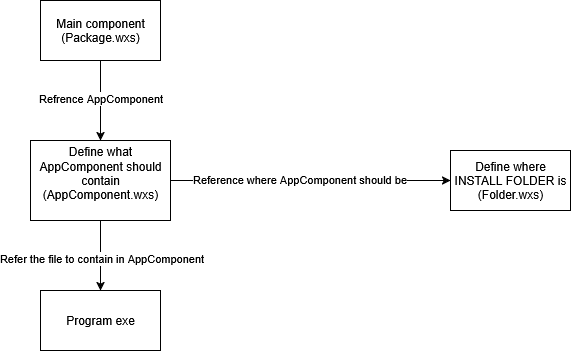

The diagram above was exported from draw.io. Its source (the exported page's mxGraphModel, read from the mxfile embedded in the PNG):
<mxGraphModel dx="1072" dy="568" grid="1" gridSize="10" guides="1" tooltips="1" connect="1" arrows="1" fold="1" page="1" pageScale="1" pageWidth="827" pageHeight="1169" math="0" shadow="0">
  <root>
    <mxCell id="0" />
    <mxCell id="1" parent="0" />
    <mxCell id="Phu20i2y3aZgbhYPy4Im-3" value="" style="edgeStyle=orthogonalEdgeStyle;rounded=0;orthogonalLoop=1;jettySize=auto;html=1;" edge="1" parent="1" source="Phu20i2y3aZgbhYPy4Im-1" target="Phu20i2y3aZgbhYPy4Im-2">
      <mxGeometry relative="1" as="geometry">
        <Array as="points">
          <mxPoint x="190" y="320" />
          <mxPoint x="190" y="320" />
        </Array>
      </mxGeometry>
    </mxCell>
    <mxCell id="Phu20i2y3aZgbhYPy4Im-4" value="Refrence AppComponent" style="edgeLabel;html=1;align=center;verticalAlign=middle;resizable=0;points=[];" vertex="1" connectable="0" parent="Phu20i2y3aZgbhYPy4Im-3">
      <mxGeometry x="-0.0483" relative="1" as="geometry">
        <mxPoint as="offset" />
      </mxGeometry>
    </mxCell>
    <mxCell id="Phu20i2y3aZgbhYPy4Im-1" value="Main component (Package.wxs)" style="rounded=0;whiteSpace=wrap;html=1;" vertex="1" parent="1">
      <mxGeometry x="130" y="220" width="120" height="60" as="geometry" />
    </mxCell>
    <mxCell id="Phu20i2y3aZgbhYPy4Im-6" value="" style="edgeStyle=orthogonalEdgeStyle;rounded=0;orthogonalLoop=1;jettySize=auto;html=1;" edge="1" parent="1" source="Phu20i2y3aZgbhYPy4Im-2" target="Phu20i2y3aZgbhYPy4Im-5">
      <mxGeometry relative="1" as="geometry" />
    </mxCell>
    <mxCell id="Phu20i2y3aZgbhYPy4Im-7" value="Reference where AppComponent should be" style="edgeLabel;html=1;align=center;verticalAlign=middle;resizable=0;points=[];" vertex="1" connectable="0" parent="Phu20i2y3aZgbhYPy4Im-6">
      <mxGeometry x="-0.0828" y="1" relative="1" as="geometry">
        <mxPoint as="offset" />
      </mxGeometry>
    </mxCell>
    <mxCell id="Phu20i2y3aZgbhYPy4Im-9" value="" style="edgeStyle=orthogonalEdgeStyle;rounded=0;orthogonalLoop=1;jettySize=auto;html=1;" edge="1" parent="1" source="Phu20i2y3aZgbhYPy4Im-2" target="Phu20i2y3aZgbhYPy4Im-8">
      <mxGeometry relative="1" as="geometry" />
    </mxCell>
    <mxCell id="Phu20i2y3aZgbhYPy4Im-11" value="Refer the file to contain in AppComponent" style="edgeLabel;html=1;align=center;verticalAlign=middle;resizable=0;points=[];" vertex="1" connectable="0" parent="Phu20i2y3aZgbhYPy4Im-9">
      <mxGeometry x="0.0814" y="1" relative="1" as="geometry">
        <mxPoint as="offset" />
      </mxGeometry>
    </mxCell>
    <mxCell id="Phu20i2y3aZgbhYPy4Im-2" value="&lt;div&gt;Define what AppComponent should contain&lt;br&gt;(AppComponent.wxs)&lt;/div&gt;&lt;div&gt;&lt;br&gt;&lt;/div&gt;" style="whiteSpace=wrap;html=1;rounded=0;" vertex="1" parent="1">
      <mxGeometry x="120" y="360" width="140" height="80" as="geometry" />
    </mxCell>
    <mxCell id="Phu20i2y3aZgbhYPy4Im-5" value="Define where INSTALL FOLDER is&lt;br&gt;(Folder.wxs)" style="whiteSpace=wrap;html=1;rounded=0;" vertex="1" parent="1">
      <mxGeometry x="540" y="370" width="120" height="60" as="geometry" />
    </mxCell>
    <mxCell id="Phu20i2y3aZgbhYPy4Im-8" value="Program exe" style="whiteSpace=wrap;html=1;rounded=0;" vertex="1" parent="1">
      <mxGeometry x="130" y="510" width="120" height="60" as="geometry" />
    </mxCell>
  </root>
</mxGraphModel>